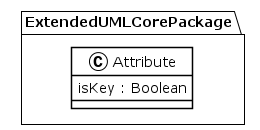

The diagram above was rendered by PlantUML. Its source (embedded in the PNG):
@startuml
!theme plain
package ExtendedUMLCorePackage {
class Attribute {
	 isKey : Boolean
}
}
@enduml